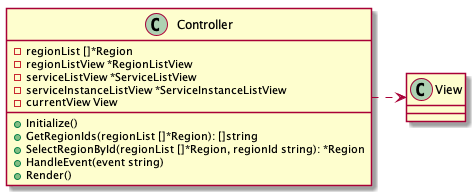

The diagram above was rendered by PlantUML. Its source (embedded in the PNG):
@startuml

class Controller {
    -regionList []*Region
    -regionListView *RegionListView
    -serviceListView *ServiceListView
    -serviceInstanceListView *ServiceInstanceListView
    -currentView View
    +Initialize()
    +GetRegionIds(regionList []*Region): []string
    +SelectRegionById(regionList []*Region, regionId string): *Region
    +HandleEvent(event string)
    +Render()
}

Controller .> View

@enduml